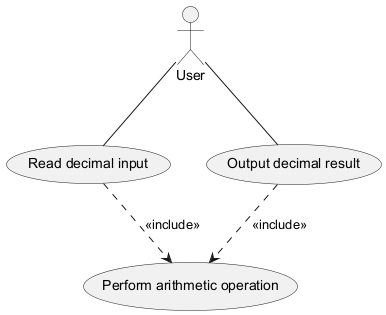

The diagram above was rendered by PlantUML. Its source (embedded in the PNG):
@startuml
actor User
usecase "Read decimal input" as read_input
usecase "Output decimal result" as output_result
usecase "Perform arithmetic operation" as perform_arithmetic
User -- read_input
User -- output_result
read_input ..> perform_arithmetic : <<include>>
output_result ..> perform_arithmetic : <<include>>
@enduml